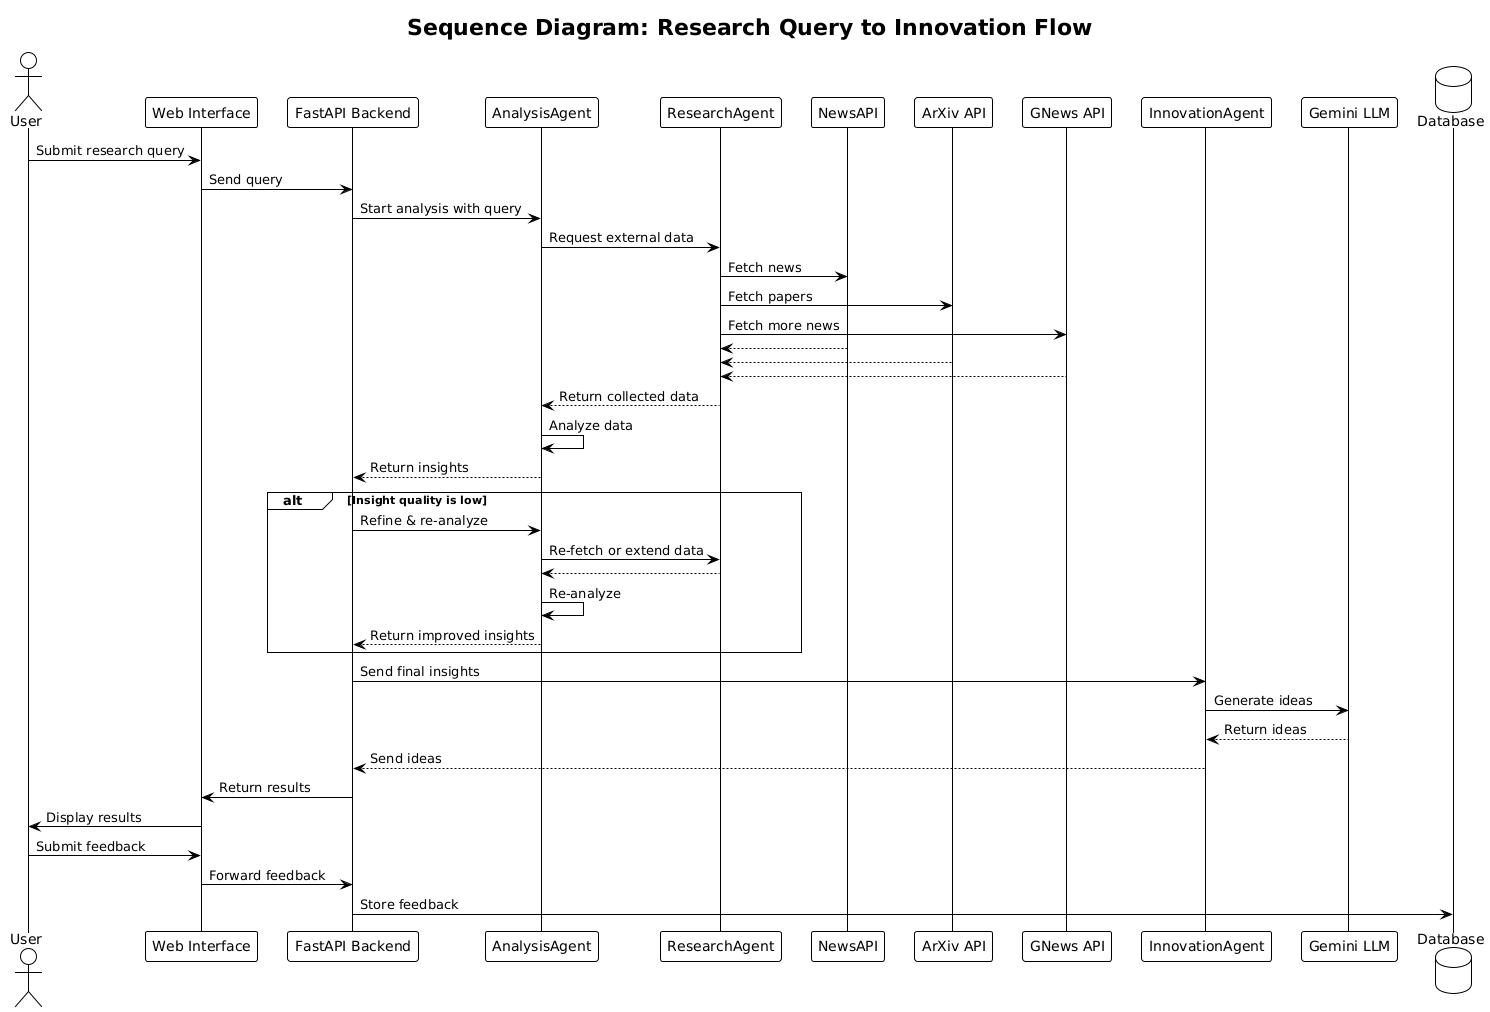

The diagram above was rendered by PlantUML. Its source (embedded in the PNG):
@startuml
!theme plain

title Sequence Diagram: Research Query to Innovation Flow

actor User
participant "Web Interface" as WebUI
participant "FastAPI Backend" as Backend
participant "AnalysisAgent" as AnalysisAgent
participant "ResearchAgent" as ResearchAgent
participant "NewsAPI" as NewsAPI
participant "ArXiv API" as ArxivAPI
participant "GNews API" as GNewsAPI
participant "InnovationAgent" as InnovationAgent
participant "Gemini LLM" as GeminiLLM
database "Database" as DB

User -> WebUI : Submit research query
WebUI -> Backend : Send query

Backend -> AnalysisAgent : Start analysis with query
AnalysisAgent -> ResearchAgent : Request external data
ResearchAgent -> NewsAPI : Fetch news
ResearchAgent -> ArxivAPI : Fetch papers
ResearchAgent -> GNewsAPI : Fetch more news
NewsAPI --> ResearchAgent
ArxivAPI --> ResearchAgent
GNewsAPI --> ResearchAgent
ResearchAgent --> AnalysisAgent : Return collected data
AnalysisAgent -> AnalysisAgent : Analyze data
AnalysisAgent --> Backend : Return insights

alt Insight quality is low
  Backend -> AnalysisAgent : Refine & re-analyze
  AnalysisAgent -> ResearchAgent : Re-fetch or extend data
  ResearchAgent --> AnalysisAgent
  AnalysisAgent -> AnalysisAgent : Re-analyze
  AnalysisAgent --> Backend : Return improved insights
end

Backend -> InnovationAgent : Send final insights
InnovationAgent -> GeminiLLM : Generate ideas
GeminiLLM --> InnovationAgent : Return ideas
InnovationAgent --> Backend : Send ideas

Backend -> WebUI : Return results
WebUI -> User : Display results

User -> WebUI : Submit feedback
WebUI -> Backend : Forward feedback
Backend -> DB : Store feedback
@enduml